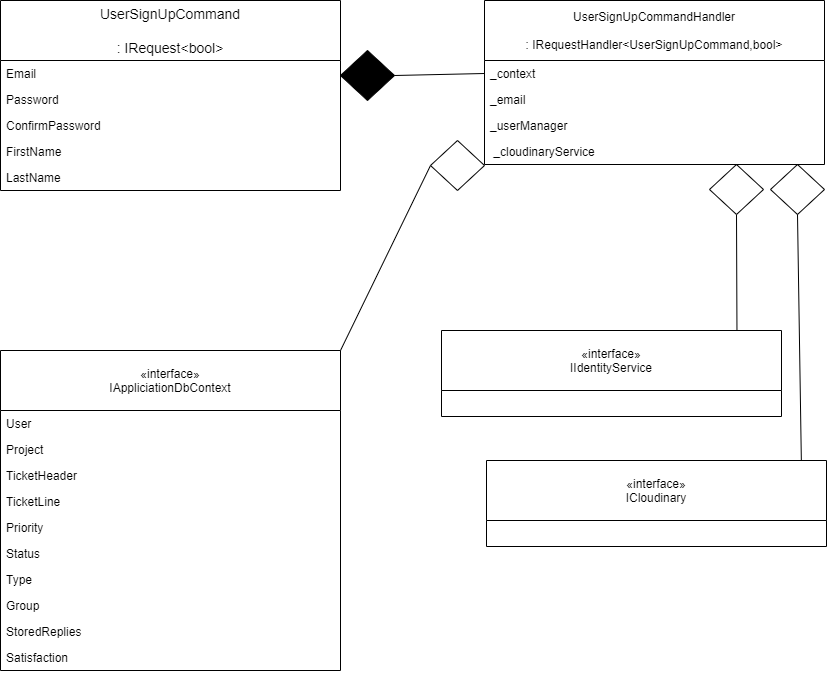

The diagram above was exported from draw.io. Its source (the exported page's mxGraphModel, read from the mxfile embedded in the PNG):
<mxGraphModel dx="1049" dy="985" grid="1" gridSize="10" guides="1" tooltips="1" connect="1" arrows="1" fold="1" page="1" pageScale="1" pageWidth="827" pageHeight="1169" math="0" shadow="0">
  <root>
    <mxCell id="0" />
    <mxCell id="1" parent="0" />
    <mxCell id="kmU2nPkPzERltSBCMCw5-8" value="" style="endArrow=none;html=1;entryX=0;entryY=0.5;entryDx=0;entryDy=0;exitX=1;exitY=0.5;exitDx=0;exitDy=0;exitPerimeter=0;" parent="1" source="kmU2nPkPzERltSBCMCw5-9" target="kmU2nPkPzERltSBCMCw5-49" edge="1">
      <mxGeometry width="50" height="50" relative="1" as="geometry">
        <mxPoint x="395" y="83" as="sourcePoint" />
        <mxPoint x="525" y="340" as="targetPoint" />
      </mxGeometry>
    </mxCell>
    <mxCell id="kmU2nPkPzERltSBCMCw5-9" value="" style="strokeWidth=1;html=1;shape=mxgraph.flowchart.decision;whiteSpace=wrap;fillColor=#000000;" parent="1" vertex="1">
      <mxGeometry x="341" y="60" width="54" height="50" as="geometry" />
    </mxCell>
    <mxCell id="kmU2nPkPzERltSBCMCw5-10" value="" style="endArrow=none;html=1;entryX=1;entryY=0;entryDx=0;entryDy=0;exitX=0;exitY=0.5;exitDx=0;exitDy=0;exitPerimeter=0;" parent="1" source="kmU2nPkPzERltSBCMCw5-11" target="kmU2nPkPzERltSBCMCw5-68" edge="1">
      <mxGeometry width="50" height="50" relative="1" as="geometry">
        <mxPoint x="395" y="183" as="sourcePoint" />
        <mxPoint x="331" y="400" as="targetPoint" />
      </mxGeometry>
    </mxCell>
    <mxCell id="kmU2nPkPzERltSBCMCw5-11" value="" style="strokeWidth=1;html=1;shape=mxgraph.flowchart.decision;whiteSpace=wrap;" parent="1" vertex="1">
      <mxGeometry x="431" y="150" width="54" height="50" as="geometry" />
    </mxCell>
    <mxCell id="kmU2nPkPzERltSBCMCw5-14" value="" style="endArrow=none;html=1;exitX=0.5;exitY=1;exitDx=0;exitDy=0;exitPerimeter=0;entryX=0.869;entryY=-0.006;entryDx=0;entryDy=0;entryPerimeter=0;" parent="1" source="kmU2nPkPzERltSBCMCw5-15" target="kmU2nPkPzERltSBCMCw5-39" edge="1">
      <mxGeometry width="50" height="50" relative="1" as="geometry">
        <mxPoint x="613" y="217" as="sourcePoint" />
        <mxPoint x="740" y="426" as="targetPoint" />
      </mxGeometry>
    </mxCell>
    <mxCell id="kmU2nPkPzERltSBCMCw5-15" value="" style="strokeWidth=1;html=1;shape=mxgraph.flowchart.decision;whiteSpace=wrap;" parent="1" vertex="1">
      <mxGeometry x="710" y="174" width="54" height="50" as="geometry" />
    </mxCell>
    <mxCell id="kmU2nPkPzERltSBCMCw5-16" value="" style="strokeWidth=1;html=1;shape=mxgraph.flowchart.decision;whiteSpace=wrap;" parent="1" vertex="1">
      <mxGeometry x="771" y="174" width="54" height="50" as="geometry" />
    </mxCell>
    <mxCell id="kmU2nPkPzERltSBCMCw5-17" value="" style="endArrow=none;html=1;entryX=0.926;entryY=-0.002;entryDx=0;entryDy=0;exitX=0.5;exitY=1;exitDx=0;exitDy=0;exitPerimeter=0;entryPerimeter=0;" parent="1" source="kmU2nPkPzERltSBCMCw5-16" target="kmU2nPkPzERltSBCMCw5-35" edge="1">
      <mxGeometry width="50" height="50" relative="1" as="geometry">
        <mxPoint x="637" y="216" as="sourcePoint" />
        <mxPoint x="839" y="533" as="targetPoint" />
      </mxGeometry>
    </mxCell>
    <mxCell id="kmU2nPkPzERltSBCMCw5-18" value="UserSignUpCommand&#10;&#10;: IRequest&lt;bool&gt;" style="swimlane;fontStyle=0;childLayout=stackLayout;horizontal=1;startSize=60;horizontalStack=0;resizeParent=1;resizeParentMax=0;resizeLast=0;collapsible=1;marginBottom=0;align=center;fontSize=14;" parent="1" vertex="1">
      <mxGeometry x="1" y="10" width="340" height="190" as="geometry" />
    </mxCell>
    <mxCell id="kmU2nPkPzERltSBCMCw5-19" value="Email" style="text;strokeColor=none;fillColor=none;align=left;verticalAlign=top;spacingLeft=4;spacingRight=4;overflow=hidden;rotatable=0;points=[[0,0.5],[1,0.5]];portConstraint=eastwest;" parent="kmU2nPkPzERltSBCMCw5-18" vertex="1">
      <mxGeometry y="60" width="340" height="26" as="geometry" />
    </mxCell>
    <mxCell id="kmU2nPkPzERltSBCMCw5-20" value="Password" style="text;strokeColor=none;fillColor=none;align=left;verticalAlign=top;spacingLeft=4;spacingRight=4;overflow=hidden;rotatable=0;points=[[0,0.5],[1,0.5]];portConstraint=eastwest;" parent="kmU2nPkPzERltSBCMCw5-18" vertex="1">
      <mxGeometry y="86" width="340" height="26" as="geometry" />
    </mxCell>
    <mxCell id="kmU2nPkPzERltSBCMCw5-21" value="ConfirmPassword" style="text;strokeColor=none;fillColor=none;align=left;verticalAlign=top;spacingLeft=4;spacingRight=4;overflow=hidden;rotatable=0;points=[[0,0.5],[1,0.5]];portConstraint=eastwest;" parent="kmU2nPkPzERltSBCMCw5-18" vertex="1">
      <mxGeometry y="112" width="340" height="26" as="geometry" />
    </mxCell>
    <mxCell id="kmU2nPkPzERltSBCMCw5-22" value="FirstName" style="text;strokeColor=none;fillColor=none;align=left;verticalAlign=top;spacingLeft=4;spacingRight=4;overflow=hidden;rotatable=0;points=[[0,0.5],[1,0.5]];portConstraint=eastwest;" parent="kmU2nPkPzERltSBCMCw5-18" vertex="1">
      <mxGeometry y="138" width="340" height="26" as="geometry" />
    </mxCell>
    <mxCell id="kmU2nPkPzERltSBCMCw5-23" value="LastName" style="text;strokeColor=none;fillColor=none;align=left;verticalAlign=top;spacingLeft=4;spacingRight=4;overflow=hidden;rotatable=0;points=[[0,0.5],[1,0.5]];portConstraint=eastwest;" parent="kmU2nPkPzERltSBCMCw5-18" vertex="1">
      <mxGeometry y="164" width="340" height="26" as="geometry" />
    </mxCell>
    <mxCell id="kmU2nPkPzERltSBCMCw5-48" value="UserSignUpCommandHandler&#10;&#10;: IRequestHandler&lt;UserSignUpCommand,bool&gt;" style="swimlane;fontStyle=0;childLayout=stackLayout;horizontal=1;startSize=60;fillColor=none;horizontalStack=0;resizeParent=1;resizeParentMax=0;resizeLast=0;collapsible=1;marginBottom=0;" parent="1" vertex="1">
      <mxGeometry x="485" y="10" width="340" height="164" as="geometry" />
    </mxCell>
    <mxCell id="kmU2nPkPzERltSBCMCw5-49" value="_context" style="text;strokeColor=none;fillColor=none;align=left;verticalAlign=top;spacingLeft=4;spacingRight=4;overflow=hidden;rotatable=0;points=[[0,0.5],[1,0.5]];portConstraint=eastwest;" parent="kmU2nPkPzERltSBCMCw5-48" vertex="1">
      <mxGeometry y="60" width="340" height="26" as="geometry" />
    </mxCell>
    <mxCell id="kmU2nPkPzERltSBCMCw5-50" value="_email" style="text;strokeColor=none;fillColor=none;align=left;verticalAlign=top;spacingLeft=4;spacingRight=4;overflow=hidden;rotatable=0;points=[[0,0.5],[1,0.5]];portConstraint=eastwest;" parent="kmU2nPkPzERltSBCMCw5-48" vertex="1">
      <mxGeometry y="86" width="340" height="26" as="geometry" />
    </mxCell>
    <mxCell id="kmU2nPkPzERltSBCMCw5-51" value="_userManager" style="text;strokeColor=none;fillColor=none;align=left;verticalAlign=top;spacingLeft=4;spacingRight=4;overflow=hidden;rotatable=0;points=[[0,0.5],[1,0.5]];portConstraint=eastwest;" parent="kmU2nPkPzERltSBCMCw5-48" vertex="1">
      <mxGeometry y="112" width="340" height="26" as="geometry" />
    </mxCell>
    <mxCell id="kmU2nPkPzERltSBCMCw5-52" value=" _cloudinaryService" style="text;strokeColor=none;fillColor=none;align=left;verticalAlign=top;spacingLeft=4;spacingRight=4;overflow=hidden;rotatable=0;points=[[0,0.5],[1,0.5]];portConstraint=eastwest;" parent="kmU2nPkPzERltSBCMCw5-48" vertex="1">
      <mxGeometry y="138" width="340" height="26" as="geometry" />
    </mxCell>
    <mxCell id="kmU2nPkPzERltSBCMCw5-68" value="«interface»&#10;IAppliciationDbContext" style="swimlane;fontStyle=0;childLayout=stackLayout;horizontal=1;startSize=60;fillColor=none;horizontalStack=0;resizeParent=1;resizeParentMax=0;resizeLast=0;collapsible=1;marginBottom=0;" parent="1" vertex="1">
      <mxGeometry x="1" y="360" width="340" height="320" as="geometry" />
    </mxCell>
    <mxCell id="kmU2nPkPzERltSBCMCw5-69" value="User" style="text;strokeColor=none;fillColor=none;align=left;verticalAlign=top;spacingLeft=4;spacingRight=4;overflow=hidden;rotatable=0;points=[[0,0.5],[1,0.5]];portConstraint=eastwest;" parent="kmU2nPkPzERltSBCMCw5-68" vertex="1">
      <mxGeometry y="60" width="340" height="26" as="geometry" />
    </mxCell>
    <mxCell id="kmU2nPkPzERltSBCMCw5-70" value="Project" style="text;strokeColor=none;fillColor=none;align=left;verticalAlign=top;spacingLeft=4;spacingRight=4;overflow=hidden;rotatable=0;points=[[0,0.5],[1,0.5]];portConstraint=eastwest;" parent="kmU2nPkPzERltSBCMCw5-68" vertex="1">
      <mxGeometry y="86" width="340" height="26" as="geometry" />
    </mxCell>
    <mxCell id="kmU2nPkPzERltSBCMCw5-71" value="TicketHeader" style="text;strokeColor=none;fillColor=none;align=left;verticalAlign=top;spacingLeft=4;spacingRight=4;overflow=hidden;rotatable=0;points=[[0,0.5],[1,0.5]];portConstraint=eastwest;" parent="kmU2nPkPzERltSBCMCw5-68" vertex="1">
      <mxGeometry y="112" width="340" height="26" as="geometry" />
    </mxCell>
    <mxCell id="kmU2nPkPzERltSBCMCw5-72" value="TicketLine" style="text;strokeColor=none;fillColor=none;align=left;verticalAlign=top;spacingLeft=4;spacingRight=4;overflow=hidden;rotatable=0;points=[[0,0.5],[1,0.5]];portConstraint=eastwest;" parent="kmU2nPkPzERltSBCMCw5-68" vertex="1">
      <mxGeometry y="138" width="340" height="26" as="geometry" />
    </mxCell>
    <mxCell id="kmU2nPkPzERltSBCMCw5-73" value="Priority" style="text;strokeColor=none;fillColor=none;align=left;verticalAlign=top;spacingLeft=4;spacingRight=4;overflow=hidden;rotatable=0;points=[[0,0.5],[1,0.5]];portConstraint=eastwest;" parent="kmU2nPkPzERltSBCMCw5-68" vertex="1">
      <mxGeometry y="164" width="340" height="26" as="geometry" />
    </mxCell>
    <mxCell id="kmU2nPkPzERltSBCMCw5-74" value="Status" style="text;strokeColor=none;fillColor=none;align=left;verticalAlign=top;spacingLeft=4;spacingRight=4;overflow=hidden;rotatable=0;points=[[0,0.5],[1,0.5]];portConstraint=eastwest;" parent="kmU2nPkPzERltSBCMCw5-68" vertex="1">
      <mxGeometry y="190" width="340" height="26" as="geometry" />
    </mxCell>
    <mxCell id="kmU2nPkPzERltSBCMCw5-75" value="Type" style="text;strokeColor=none;fillColor=none;align=left;verticalAlign=top;spacingLeft=4;spacingRight=4;overflow=hidden;rotatable=0;points=[[0,0.5],[1,0.5]];portConstraint=eastwest;" parent="kmU2nPkPzERltSBCMCw5-68" vertex="1">
      <mxGeometry y="216" width="340" height="26" as="geometry" />
    </mxCell>
    <mxCell id="kmU2nPkPzERltSBCMCw5-76" value="Group" style="text;strokeColor=none;fillColor=none;align=left;verticalAlign=top;spacingLeft=4;spacingRight=4;overflow=hidden;rotatable=0;points=[[0,0.5],[1,0.5]];portConstraint=eastwest;" parent="kmU2nPkPzERltSBCMCw5-68" vertex="1">
      <mxGeometry y="242" width="340" height="26" as="geometry" />
    </mxCell>
    <mxCell id="kmU2nPkPzERltSBCMCw5-77" value="StoredReplies" style="text;strokeColor=none;fillColor=none;align=left;verticalAlign=top;spacingLeft=4;spacingRight=4;overflow=hidden;rotatable=0;points=[[0,0.5],[1,0.5]];portConstraint=eastwest;" parent="kmU2nPkPzERltSBCMCw5-68" vertex="1">
      <mxGeometry y="268" width="340" height="26" as="geometry" />
    </mxCell>
    <mxCell id="kmU2nPkPzERltSBCMCw5-78" value="Satisfaction" style="text;strokeColor=none;fillColor=none;align=left;verticalAlign=top;spacingLeft=4;spacingRight=4;overflow=hidden;rotatable=0;points=[[0,0.5],[1,0.5]];portConstraint=eastwest;" parent="kmU2nPkPzERltSBCMCw5-68" vertex="1">
      <mxGeometry y="294" width="340" height="26" as="geometry" />
    </mxCell>
    <mxCell id="kmU2nPkPzERltSBCMCw5-39" value="«interface»&#10;IIdentityService" style="swimlane;fontStyle=0;childLayout=stackLayout;horizontal=1;startSize=60;fillColor=none;horizontalStack=0;resizeParent=1;resizeParentMax=0;resizeLast=0;collapsible=1;marginBottom=0;" parent="1" vertex="1">
      <mxGeometry x="442" y="340" width="340" height="86" as="geometry" />
    </mxCell>
    <mxCell id="kmU2nPkPzERltSBCMCw5-40" value=" " style="text;strokeColor=none;fillColor=none;align=left;verticalAlign=top;spacingLeft=4;spacingRight=4;overflow=hidden;rotatable=0;points=[[0,0.5],[1,0.5]];portConstraint=eastwest;" parent="kmU2nPkPzERltSBCMCw5-39" vertex="1">
      <mxGeometry y="60" width="340" height="26" as="geometry" />
    </mxCell>
    <mxCell id="kmU2nPkPzERltSBCMCw5-35" value="«interface»&#10;ICloudinary" style="swimlane;fontStyle=0;childLayout=stackLayout;horizontal=1;startSize=60;fillColor=none;horizontalStack=0;resizeParent=1;resizeParentMax=0;resizeLast=0;collapsible=1;marginBottom=0;" parent="1" vertex="1">
      <mxGeometry x="487" y="470" width="340" height="86" as="geometry" />
    </mxCell>
    <mxCell id="kmU2nPkPzERltSBCMCw5-36" value=" " style="text;strokeColor=none;fillColor=none;align=left;verticalAlign=top;spacingLeft=4;spacingRight=4;overflow=hidden;rotatable=0;points=[[0,0.5],[1,0.5]];portConstraint=eastwest;" parent="kmU2nPkPzERltSBCMCw5-35" vertex="1">
      <mxGeometry y="60" width="340" height="26" as="geometry" />
    </mxCell>
  </root>
</mxGraphModel>